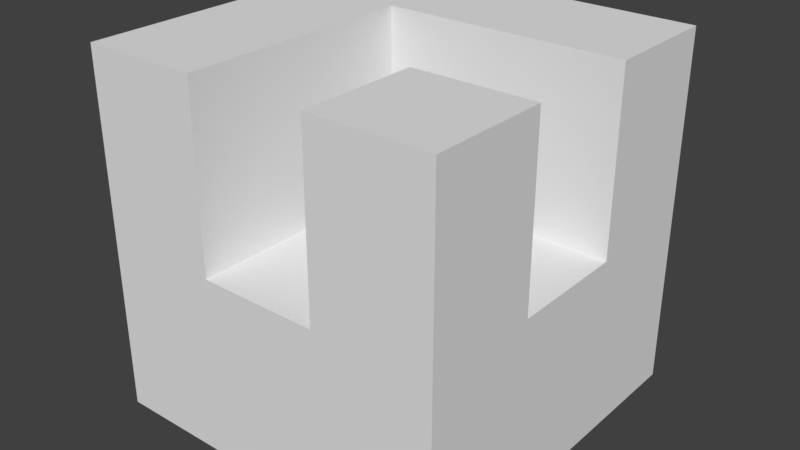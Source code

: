 # Source: TurnCube.blend  (saved by Blender 2.79.0; exported with 4.5.12 LTS)
import bpy
from mathutils import Matrix  # noqa: F401  (used for matrix-valued properties, if any)

bpy.ops.wm.read_factory_settings(use_empty=True)
scene = bpy.context.scene
scene.name = 'Scene'

# ---- collections
col_collection_1 = bpy.data.collections.new('Collection 1'); scene.collection.children.link(col_collection_1)

# ---- materials (node trees are filled in below, after node groups)
mat_material = bpy.data.materials.new('Material')
mat_material.alpha_threshold = 0.0
mat_material.use_transparent_shadow = False
mat_material.roughness = 0.5
mat_material.line_color = (0.0, 0.0, 0.0, 1.0)

# ---- material node trees

# ---- world
world_world = bpy.data.worlds.new('World'); scene.world = world_world
world_world.color = (0.05088, 0.05088, 0.05088)
world_world.use_sun_shadow = False
world_world.sun_shadow_jitter_overblur = 0.0
world_world.cycles.sampling_method = 'MANUAL'

# ---- meshes
me_cube = bpy.data.meshes.new('Cube')
me_cube.from_pydata([(1.0, 1.0, -1.0), (1.0, -1.0, -1.0), (-1.0, -1.0, -1.0), (-1.0, 1.0, -1.0), (1.0, 1.0, 1.0), (1.0, -1.0, 1.0), (-1.0, -1.0, 1.0), (-1.0, 1.0, 1.0), (1.0, 0.3333, -1.0), (1.0, -0.3333, -1.0), (1.0, 0.3333, 1.0), (1.0, -0.3333, 1.0), (0.3333, -1.0, -1.0), (-0.3333, -1.0, -1.0), (0.3333, -1.0, 1.0), (-0.3333, -1.0, 1.0), (-0.3333, 0.3333, 1.0), (0.3333, -0.3333, 1.0), (1.0, 0.3333, 0.0), (1.0, -0.3333, 0.0), (0.3333, -0.3333, 0.0), (0.3333, -1.0, 0.0), (-0.3333, -1.0, 0.0), (-0.3333, 0.3333, 0.0)], [], [(9, 11, 5, 1), (13, 15, 6, 2), (0, 4, 10, 8), (21, 22, 13, 12), (1, 5, 14, 12), (14, 5, 11, 17), (6, 15, 16, 10, 4, 7), (10, 16, 23, 18), (6, 7, 3, 2), (4, 0, 3, 7), (9, 1, 12, 13, 2, 3, 0, 8), (18, 23, 22, 21, 20, 19), (9, 8, 18, 19), (14, 17, 20, 21), (17, 11, 19, 20), (16, 15, 22, 23)])
me_cube.materials.append(mat_material)
me_cube.use_remesh_preserve_volume = False
me_cube.use_remesh_preserve_attributes = False
me_cube.use_mirror_vertex_groups = False
me_cube.update()

# ---- objects
ob_cube = bpy.data.objects.new('Cube', me_cube)

# ---- transforms, parenting, visibility, modifiers, constraints
ob_cube.location = (0.0, 0.0, 0.0)
ob_cube.lock_rotations_4d = False
ob_cube.empty_display_type = 'ARROWS'
ob_cube.lineart.crease_threshold = 0.0

# ---- collection membership
col_collection_1.objects.link(ob_cube)

# ---- scene / render settings (as saved in the file)
scene.frame_start = 1; scene.frame_end = 250; scene.frame_set(1)
scene.render.engine = 'BLENDER_EEVEE_NEXT'
scene.render.resolution_percentage = 50
scene.render.dither_intensity = 0.0
scene.cycles.use_denoising = False
scene.cycles.samples = 128
scene.cycles.sampling_pattern = 'TABULATED_SOBOL'
scene.cycles.use_adaptive_sampling = False
scene.cycles.use_light_tree = False
scene.cycles.blur_glossy = 0.0
scene.cycles.sample_clamp_indirect = 0.0
scene.view_settings.view_transform = 'Standard'
bpy.context.view_layer.update()

# ---- added for rendering (the .blend has no active camera and no usable light): camera, sun
cam_auto = bpy.data.cameras.new('AutoCamera')
cam_auto.lens = 50.0
cam_auto.sensor_width = 36.0
cam_auto.clip_end = 1000.0
ob_auto_camera = bpy.data.objects.new('AutoCamera', cam_auto)
scene.collection.objects.link(ob_auto_camera)
ob_auto_camera.location = (3.20507, -3.84609, 2.56406)
ob_auto_camera.rotation_euler = (1.09748, -7.21219e-08, 0.694738)
scene.camera = ob_auto_camera
light_auto_sun = bpy.data.lights.new('AutoSun', 'SUN')
light_auto_sun.energy = 3.0
light_auto_sun.angle = 0.0523599
ob_auto_sun = bpy.data.objects.new('AutoSun', light_auto_sun)
scene.collection.objects.link(ob_auto_sun)
ob_auto_sun.rotation_euler = (0.872665, 0.174533, 0.523599)
bpy.context.view_layer.update()
